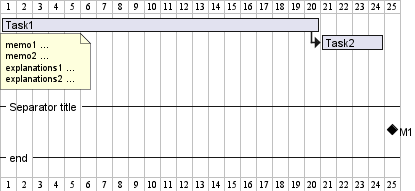

The diagram above was rendered by PlantUML. Its source (embedded in the PNG):
@startgantt
[Task1] lasts 20 days
note bottom
  memo1 ...
  memo2 ...
  explanations1 ...
  explanations2 ...
end note
[Task2] lasts 4 days
[Task1] -> [Task2]
-- Separator title --
[M1] happens on 5 days after [Task1]'s end
-- end --
@endgantt